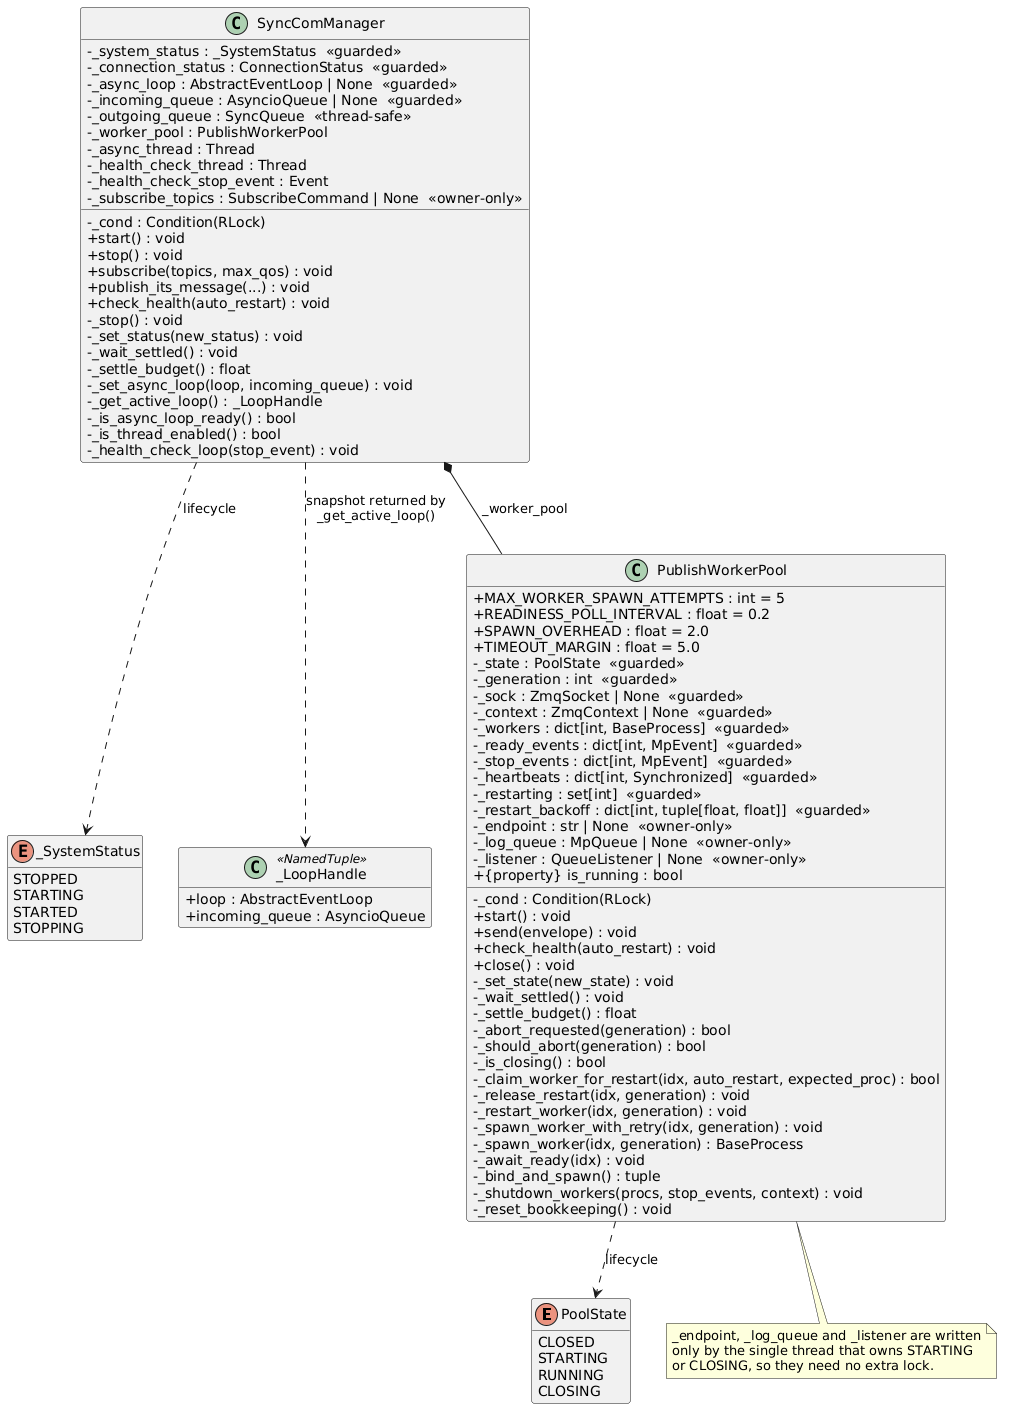

The diagram above was rendered by PlantUML. Its source (embedded in the PNG):
@startuml
skinparam classAttributeIconSize 0
hide empty members

enum PoolState {
    CLOSED
    STARTING
    RUNNING
    CLOSING
}

enum _SystemStatus {
    STOPPED
    STARTING
    STARTED
    STOPPING
}

class SyncComManager {
    - _cond : Condition(RLock)
    - _system_status : _SystemStatus  «guarded»
    - _connection_status : ConnectionStatus  «guarded»
    - _async_loop : AbstractEventLoop | None  «guarded»
    - _incoming_queue : AsyncioQueue | None  «guarded»
    - _outgoing_queue : SyncQueue  «thread-safe»
    - _worker_pool : PublishWorkerPool
    - _async_thread : Thread
    - _health_check_thread : Thread
    - _health_check_stop_event : Event
    - _subscribe_topics : SubscribeCommand | None  «owner-only»
    + start() : void
    + stop() : void
    + subscribe(topics, max_qos) : void
    + publish_its_message(...) : void
    + check_health(auto_restart) : void
    - _stop() : void
    - _set_status(new_status) : void
    - _wait_settled() : void
    - _settle_budget() : float
    - _set_async_loop(loop, incoming_queue) : void
    - _get_active_loop() : _LoopHandle
    - _is_async_loop_ready() : bool
    - _is_thread_enabled() : bool
    - _health_check_loop(stop_event) : void
}

class _LoopHandle <<NamedTuple>> {
    + loop : AbstractEventLoop
    + incoming_queue : AsyncioQueue
}

class PublishWorkerPool {
    + MAX_WORKER_SPAWN_ATTEMPTS : int = 5
    + READINESS_POLL_INTERVAL : float = 0.2
    + SPAWN_OVERHEAD : float = 2.0
    + TIMEOUT_MARGIN : float = 5.0
    - _cond : Condition(RLock)
    - _state : PoolState  «guarded»
    - _generation : int  «guarded»
    - _sock : ZmqSocket | None  «guarded»
    - _context : ZmqContext | None  «guarded»
    - _workers : dict[int, BaseProcess]  «guarded»
    - _ready_events : dict[int, MpEvent]  «guarded»
    - _stop_events : dict[int, MpEvent]  «guarded»
    - _heartbeats : dict[int, Synchronized]  «guarded»
    - _restarting : set[int]  «guarded»
    - _restart_backoff : dict[int, tuple[float, float]]  «guarded»
    - _endpoint : str | None  «owner-only»
    - _log_queue : MpQueue | None  «owner-only»
    - _listener : QueueListener | None  «owner-only»
    + {property} is_running : bool
    + start() : void
    + send(envelope) : void
    + check_health(auto_restart) : void
    + close() : void
    - _set_state(new_state) : void
    - _wait_settled() : void
    - _settle_budget() : float
    - _abort_requested(generation) : bool
    - _should_abort(generation) : bool
    - _is_closing() : bool
    - _claim_worker_for_restart(idx, auto_restart, expected_proc) : bool
    - _release_restart(idx, generation) : void
    - _restart_worker(idx, generation) : void
    - _spawn_worker_with_retry(idx, generation) : void
    - _spawn_worker(idx, generation) : BaseProcess
    - _await_ready(idx) : void
    - _bind_and_spawn() : tuple
    - _shutdown_workers(procs, stop_events, context) : void
    - _reset_bookkeeping() : void
}

SyncComManager *-- PublishWorkerPool : _worker_pool
SyncComManager ..> _SystemStatus : lifecycle
SyncComManager ..> _LoopHandle : snapshot returned by\n_get_active_loop()
PublishWorkerPool ..> PoolState : lifecycle

note bottom of PublishWorkerPool
    _endpoint, _log_queue and _listener are written
    only by the single thread that owns STARTING
    or CLOSING, so they need no extra lock.
end note
@enduml